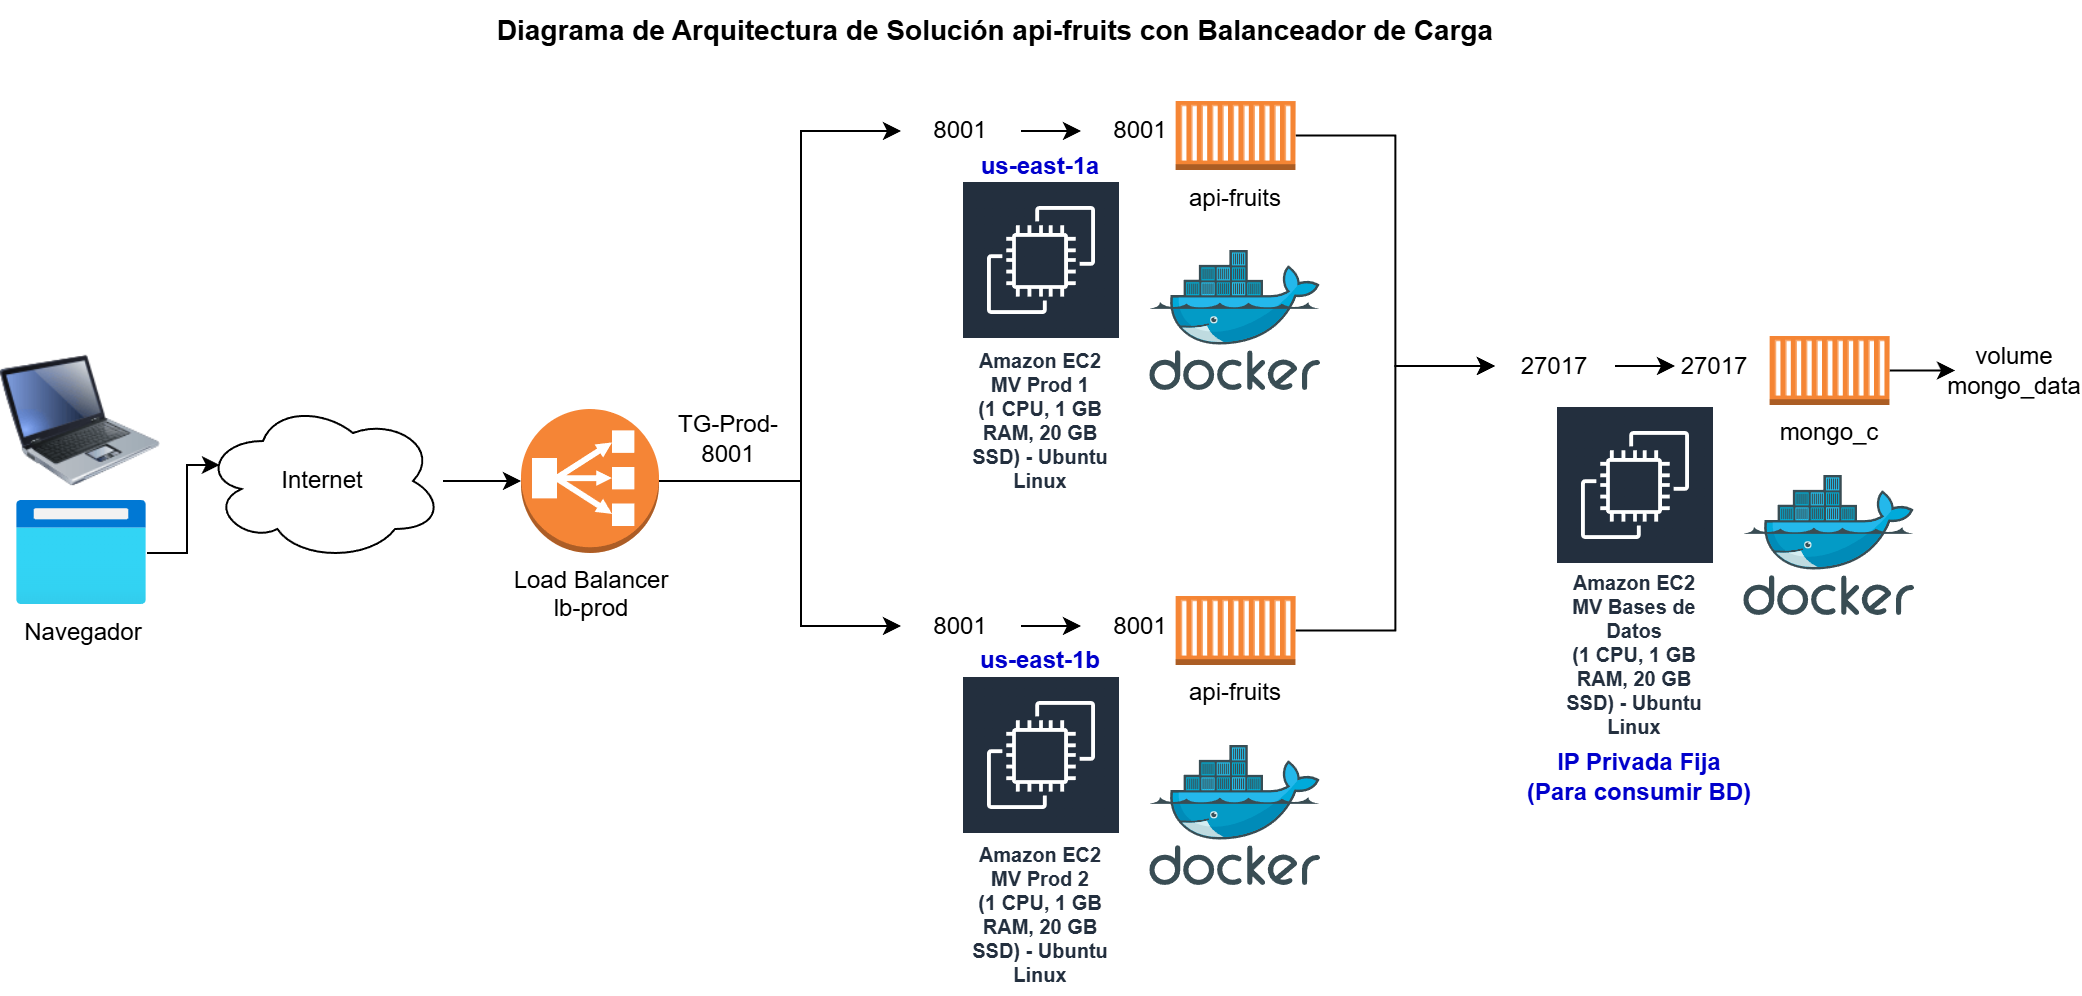

The diagram above was exported from draw.io. Its source (the exported page's mxGraphModel, read from the mxfile embedded in the PNG):
<mxGraphModel dx="1388" dy="708" grid="1" gridSize="10" guides="1" tooltips="1" connect="1" arrows="1" fold="1" page="1" pageScale="1" pageWidth="827" pageHeight="1169" math="0" shadow="0">
  <root>
    <mxCell id="0" />
    <mxCell id="1" parent="0" />
    <mxCell id="lvqSAmXViPxN-5G67egE-1" value="&lt;b&gt;&lt;font style=&quot;font-size: 14px;&quot;&gt;Diagrama de Arquitectura de Solución api-fruits con Balanceador de Carga&lt;/font&gt;&lt;/b&gt;" style="text;html=1;align=center;verticalAlign=middle;whiteSpace=wrap;rounded=0;" parent="1" vertex="1">
      <mxGeometry x="195" width="625" height="30" as="geometry" />
    </mxCell>
    <mxCell id="lvqSAmXViPxN-5G67egE-3" value="Internet" style="ellipse;shape=cloud;whiteSpace=wrap;html=1;" parent="1" vertex="1">
      <mxGeometry x="111" y="200" width="120" height="80" as="geometry" />
    </mxCell>
    <mxCell id="lvqSAmXViPxN-5G67egE-4" value="" style="image;html=1;image=img/lib/clip_art/computers/Laptop_128x128.png" parent="1" vertex="1">
      <mxGeometry x="10" y="170" width="80" height="80" as="geometry" />
    </mxCell>
    <mxCell id="lvqSAmXViPxN-5G67egE-5" value="Navegador" style="image;aspect=fixed;html=1;points=[];align=center;fontSize=12;image=img/lib/azure2/general/Browser.svg;" parent="1" vertex="1">
      <mxGeometry x="18" y="250" width="65" height="52" as="geometry" />
    </mxCell>
    <mxCell id="lvqSAmXViPxN-5G67egE-6" style="edgeStyle=orthogonalEdgeStyle;rounded=0;orthogonalLoop=1;jettySize=auto;html=1;entryX=0.07;entryY=0.4;entryDx=0;entryDy=0;entryPerimeter=0;" parent="1" source="lvqSAmXViPxN-5G67egE-5" target="lvqSAmXViPxN-5G67egE-3" edge="1">
      <mxGeometry relative="1" as="geometry" />
    </mxCell>
    <mxCell id="lvqSAmXViPxN-5G67egE-7" value="Amazon EC2&lt;div&gt;MV Prod 1&lt;/div&gt;&lt;div&gt;(1 CPU, 1 GB RAM, 20 GB SSD) - Ubuntu Linux&lt;/div&gt;" style="sketch=0;outlineConnect=0;fontColor=#232F3E;gradientColor=none;strokeColor=#ffffff;fillColor=#232F3E;dashed=0;verticalLabelPosition=middle;verticalAlign=bottom;align=center;html=1;whiteSpace=wrap;fontSize=10;fontStyle=1;spacing=3;shape=mxgraph.aws4.productIcon;prIcon=mxgraph.aws4.ec2;" parent="1" vertex="1">
      <mxGeometry x="490" y="89.5" width="80" height="160" as="geometry" />
    </mxCell>
    <mxCell id="lvqSAmXViPxN-5G67egE-8" value="" style="image;sketch=0;aspect=fixed;html=1;points=[];align=center;fontSize=12;image=img/lib/mscae/Docker.svg;" parent="1" vertex="1">
      <mxGeometry x="584.63" y="125" width="85.37" height="70" as="geometry" />
    </mxCell>
    <mxCell id="KwvYpQ5jDSgKI6uVcFHc-1" style="edgeStyle=orthogonalEdgeStyle;rounded=0;orthogonalLoop=1;jettySize=auto;html=1;entryX=0;entryY=0.5;entryDx=0;entryDy=0;" edge="1" parent="1" source="lvqSAmXViPxN-5G67egE-9" target="Zlau9f8fKBQmGFU2piU9-7">
      <mxGeometry relative="1" as="geometry" />
    </mxCell>
    <mxCell id="lvqSAmXViPxN-5G67egE-9" value="api-fruits" style="outlineConnect=0;dashed=0;verticalLabelPosition=bottom;verticalAlign=top;align=center;html=1;shape=mxgraph.aws3.ec2_compute_container;fillColor=#F58534;gradientColor=none;" parent="1" vertex="1">
      <mxGeometry x="597.32" y="50" width="60" height="34.5" as="geometry" />
    </mxCell>
    <mxCell id="lvqSAmXViPxN-5G67egE-12" style="edgeStyle=orthogonalEdgeStyle;rounded=0;orthogonalLoop=1;jettySize=auto;html=1;" parent="1" source="lvqSAmXViPxN-5G67egE-10" target="lvqSAmXViPxN-5G67egE-11" edge="1">
      <mxGeometry relative="1" as="geometry" />
    </mxCell>
    <mxCell id="lvqSAmXViPxN-5G67egE-10" value="8001" style="text;html=1;align=center;verticalAlign=middle;whiteSpace=wrap;rounded=0;" parent="1" vertex="1">
      <mxGeometry x="460" y="50" width="60" height="30" as="geometry" />
    </mxCell>
    <mxCell id="lvqSAmXViPxN-5G67egE-11" value="8001" style="text;html=1;align=center;verticalAlign=middle;whiteSpace=wrap;rounded=0;" parent="1" vertex="1">
      <mxGeometry x="550" y="50" width="60" height="30" as="geometry" />
    </mxCell>
    <mxCell id="Zlau9f8fKBQmGFU2piU9-2" value="Amazon EC2&lt;div&gt;MV Bases de Datos&lt;/div&gt;&lt;div&gt;(1 CPU, 1 GB RAM, 20 GB SSD) - Ubuntu Linux&lt;/div&gt;" style="sketch=0;outlineConnect=0;fontColor=#232F3E;gradientColor=none;strokeColor=#ffffff;fillColor=#232F3E;dashed=0;verticalLabelPosition=middle;verticalAlign=bottom;align=center;html=1;whiteSpace=wrap;fontSize=10;fontStyle=1;spacing=3;shape=mxgraph.aws4.productIcon;prIcon=mxgraph.aws4.ec2;" parent="1" vertex="1">
      <mxGeometry x="787" y="202" width="80" height="170.5" as="geometry" />
    </mxCell>
    <mxCell id="Zlau9f8fKBQmGFU2piU9-3" value="" style="image;sketch=0;aspect=fixed;html=1;points=[];align=center;fontSize=12;image=img/lib/mscae/Docker.svg;" parent="1" vertex="1">
      <mxGeometry x="881.63" y="237.5" width="85.37" height="70" as="geometry" />
    </mxCell>
    <mxCell id="Zlau9f8fKBQmGFU2piU9-4" style="edgeStyle=orthogonalEdgeStyle;rounded=0;orthogonalLoop=1;jettySize=auto;html=1;entryX=0;entryY=0.5;entryDx=0;entryDy=0;" parent="1" source="Zlau9f8fKBQmGFU2piU9-5" target="Zlau9f8fKBQmGFU2piU9-14" edge="1">
      <mxGeometry relative="1" as="geometry" />
    </mxCell>
    <mxCell id="Zlau9f8fKBQmGFU2piU9-5" value="mongo_c" style="outlineConnect=0;dashed=0;verticalLabelPosition=bottom;verticalAlign=top;align=center;html=1;shape=mxgraph.aws3.ec2_compute_container;fillColor=#F58534;gradientColor=none;" parent="1" vertex="1">
      <mxGeometry x="894.32" y="167.5" width="60" height="34.5" as="geometry" />
    </mxCell>
    <mxCell id="Zlau9f8fKBQmGFU2piU9-6" style="edgeStyle=orthogonalEdgeStyle;rounded=0;orthogonalLoop=1;jettySize=auto;html=1;" parent="1" source="Zlau9f8fKBQmGFU2piU9-7" target="Zlau9f8fKBQmGFU2piU9-8" edge="1">
      <mxGeometry relative="1" as="geometry" />
    </mxCell>
    <mxCell id="Zlau9f8fKBQmGFU2piU9-7" value="27017" style="text;html=1;align=center;verticalAlign=middle;whiteSpace=wrap;rounded=0;" parent="1" vertex="1">
      <mxGeometry x="757" y="167.5" width="60" height="30" as="geometry" />
    </mxCell>
    <mxCell id="Zlau9f8fKBQmGFU2piU9-8" value="27017" style="text;html=1;align=center;verticalAlign=middle;whiteSpace=wrap;rounded=0;" parent="1" vertex="1">
      <mxGeometry x="847" y="167.5" width="40" height="30" as="geometry" />
    </mxCell>
    <mxCell id="Zlau9f8fKBQmGFU2piU9-14" value="volume mongo_data" style="text;html=1;align=center;verticalAlign=middle;whiteSpace=wrap;rounded=0;" parent="1" vertex="1">
      <mxGeometry x="986.9999999999999" y="169.75" width="60" height="30" as="geometry" />
    </mxCell>
    <mxCell id="Zlau9f8fKBQmGFU2piU9-21" value="&lt;b&gt;&lt;font style=&quot;color: rgb(0, 0, 204);&quot;&gt;IP Privada Fija (Para consumir BD)&lt;/font&gt;&lt;/b&gt;" style="text;html=1;align=center;verticalAlign=middle;whiteSpace=wrap;rounded=0;" parent="1" vertex="1">
      <mxGeometry x="772" y="372.5" width="115" height="30" as="geometry" />
    </mxCell>
    <mxCell id="PgtnlsrGVUC9YOOrm5Nm-7" value="&lt;b&gt;&lt;font style=&quot;color: rgb(0, 0, 204);&quot;&gt;us-east-1a&lt;/font&gt;&lt;/b&gt;" style="text;html=1;align=center;verticalAlign=middle;whiteSpace=wrap;rounded=0;" parent="1" vertex="1">
      <mxGeometry x="490" y="67.5" width="80" height="30" as="geometry" />
    </mxCell>
    <mxCell id="PgtnlsrGVUC9YOOrm5Nm-8" value="Amazon EC2&lt;div&gt;MV Prod 2&lt;/div&gt;&lt;div&gt;(1 CPU, 1 GB RAM, 20 GB SSD) - Ubuntu Linux&lt;/div&gt;" style="sketch=0;outlineConnect=0;fontColor=#232F3E;gradientColor=none;strokeColor=#ffffff;fillColor=#232F3E;dashed=0;verticalLabelPosition=middle;verticalAlign=bottom;align=center;html=1;whiteSpace=wrap;fontSize=10;fontStyle=1;spacing=3;shape=mxgraph.aws4.productIcon;prIcon=mxgraph.aws4.ec2;" parent="1" vertex="1">
      <mxGeometry x="490" y="337" width="80" height="160" as="geometry" />
    </mxCell>
    <mxCell id="PgtnlsrGVUC9YOOrm5Nm-9" value="" style="image;sketch=0;aspect=fixed;html=1;points=[];align=center;fontSize=12;image=img/lib/mscae/Docker.svg;" parent="1" vertex="1">
      <mxGeometry x="584.63" y="372.5" width="85.37" height="70" as="geometry" />
    </mxCell>
    <mxCell id="KwvYpQ5jDSgKI6uVcFHc-2" style="edgeStyle=orthogonalEdgeStyle;rounded=0;orthogonalLoop=1;jettySize=auto;html=1;entryX=0;entryY=0.5;entryDx=0;entryDy=0;" edge="1" parent="1" source="PgtnlsrGVUC9YOOrm5Nm-10" target="Zlau9f8fKBQmGFU2piU9-7">
      <mxGeometry relative="1" as="geometry" />
    </mxCell>
    <mxCell id="PgtnlsrGVUC9YOOrm5Nm-10" value="api-fruits" style="outlineConnect=0;dashed=0;verticalLabelPosition=bottom;verticalAlign=top;align=center;html=1;shape=mxgraph.aws3.ec2_compute_container;fillColor=#F58534;gradientColor=none;" parent="1" vertex="1">
      <mxGeometry x="597.32" y="297.5" width="60" height="34.5" as="geometry" />
    </mxCell>
    <mxCell id="PgtnlsrGVUC9YOOrm5Nm-11" style="edgeStyle=orthogonalEdgeStyle;rounded=0;orthogonalLoop=1;jettySize=auto;html=1;" parent="1" source="PgtnlsrGVUC9YOOrm5Nm-12" target="PgtnlsrGVUC9YOOrm5Nm-13" edge="1">
      <mxGeometry relative="1" as="geometry" />
    </mxCell>
    <mxCell id="PgtnlsrGVUC9YOOrm5Nm-12" value="8001" style="text;html=1;align=center;verticalAlign=middle;whiteSpace=wrap;rounded=0;" parent="1" vertex="1">
      <mxGeometry x="460" y="297.5" width="60" height="30" as="geometry" />
    </mxCell>
    <mxCell id="PgtnlsrGVUC9YOOrm5Nm-13" value="8001" style="text;html=1;align=center;verticalAlign=middle;whiteSpace=wrap;rounded=0;" parent="1" vertex="1">
      <mxGeometry x="550" y="297.5" width="60" height="30" as="geometry" />
    </mxCell>
    <mxCell id="PgtnlsrGVUC9YOOrm5Nm-14" value="&lt;b&gt;&lt;font style=&quot;color: rgb(0, 0, 204);&quot;&gt;us-east-1b&lt;/font&gt;&lt;/b&gt;" style="text;html=1;align=center;verticalAlign=middle;whiteSpace=wrap;rounded=0;" parent="1" vertex="1">
      <mxGeometry x="490" y="315" width="80" height="30" as="geometry" />
    </mxCell>
    <mxCell id="PgtnlsrGVUC9YOOrm5Nm-19" style="edgeStyle=orthogonalEdgeStyle;rounded=0;orthogonalLoop=1;jettySize=auto;html=1;entryX=0;entryY=0.5;entryDx=0;entryDy=0;" parent="1" source="PgtnlsrGVUC9YOOrm5Nm-17" target="lvqSAmXViPxN-5G67egE-10" edge="1">
      <mxGeometry relative="1" as="geometry">
        <Array as="points">
          <mxPoint x="410" y="240.5" />
          <mxPoint x="410" y="65.5" />
        </Array>
      </mxGeometry>
    </mxCell>
    <mxCell id="PgtnlsrGVUC9YOOrm5Nm-20" style="edgeStyle=orthogonalEdgeStyle;rounded=0;orthogonalLoop=1;jettySize=auto;html=1;entryX=0;entryY=0.5;entryDx=0;entryDy=0;" parent="1" source="PgtnlsrGVUC9YOOrm5Nm-17" target="PgtnlsrGVUC9YOOrm5Nm-12" edge="1">
      <mxGeometry relative="1" as="geometry">
        <Array as="points">
          <mxPoint x="410" y="240.5" />
          <mxPoint x="410" y="312.5" />
        </Array>
      </mxGeometry>
    </mxCell>
    <mxCell id="PgtnlsrGVUC9YOOrm5Nm-17" value="Load Balancer&lt;div&gt;lb-prod&lt;/div&gt;" style="outlineConnect=0;dashed=0;verticalLabelPosition=bottom;verticalAlign=top;align=center;html=1;shape=mxgraph.aws3.classic_load_balancer;fillColor=#F58536;gradientColor=none;" parent="1" vertex="1">
      <mxGeometry x="270" y="204" width="69" height="72" as="geometry" />
    </mxCell>
    <mxCell id="PgtnlsrGVUC9YOOrm5Nm-18" style="edgeStyle=orthogonalEdgeStyle;rounded=0;orthogonalLoop=1;jettySize=auto;html=1;entryX=0;entryY=0.5;entryDx=0;entryDy=0;entryPerimeter=0;" parent="1" source="lvqSAmXViPxN-5G67egE-3" target="PgtnlsrGVUC9YOOrm5Nm-17" edge="1">
      <mxGeometry relative="1" as="geometry" />
    </mxCell>
    <mxCell id="PgtnlsrGVUC9YOOrm5Nm-21" value="TG-Prod-8001" style="text;html=1;align=center;verticalAlign=middle;whiteSpace=wrap;rounded=0;" parent="1" vertex="1">
      <mxGeometry x="339" y="204" width="70" height="30" as="geometry" />
    </mxCell>
  </root>
</mxGraphModel>